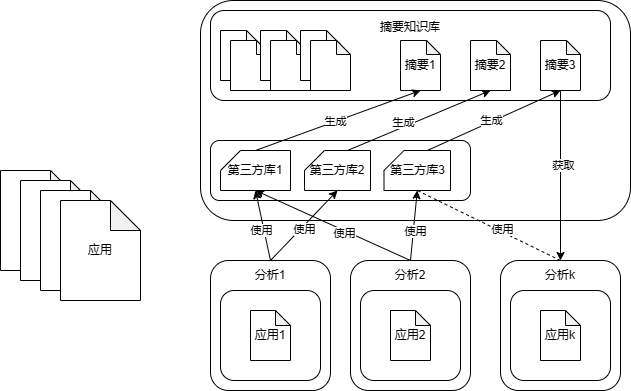

The diagram above was exported from draw.io. Its source (the exported page's mxGraphModel, read from the mxfile embedded in the PNG):
<mxGraphModel dx="1754" dy="857" grid="1" gridSize="10" guides="1" tooltips="1" connect="1" arrows="1" fold="1" page="1" pageScale="1" pageWidth="827" pageHeight="1169" math="0" shadow="0">
  <root>
    <mxCell id="0" />
    <mxCell id="1" parent="0" />
    <mxCell id="wwV5foe9snUfwAbhZovG-1" value="APK" style="shape=note;whiteSpace=wrap;html=1;backgroundOutline=1;darkOpacity=0.05;" parent="1" vertex="1">
      <mxGeometry x="30" y="240" width="80" height="100" as="geometry" />
    </mxCell>
    <mxCell id="wwV5foe9snUfwAbhZovG-5" value="APK" style="shape=note;whiteSpace=wrap;html=1;backgroundOutline=1;darkOpacity=0.05;" parent="1" vertex="1">
      <mxGeometry x="50" y="250" width="80" height="100" as="geometry" />
    </mxCell>
    <mxCell id="wwV5foe9snUfwAbhZovG-6" value="APK" style="shape=note;whiteSpace=wrap;html=1;backgroundOutline=1;darkOpacity=0.05;" parent="1" vertex="1">
      <mxGeometry x="70" y="260" width="80" height="100" as="geometry" />
    </mxCell>
    <mxCell id="wwV5foe9snUfwAbhZovG-7" value="应用" style="shape=note;whiteSpace=wrap;html=1;backgroundOutline=1;darkOpacity=0.05;" parent="1" vertex="1">
      <mxGeometry x="90" y="270" width="80" height="100" as="geometry" />
    </mxCell>
    <mxCell id="wwV5foe9snUfwAbhZovG-8" value="分析1&lt;br&gt;&lt;br&gt;&lt;br&gt;&lt;br&gt;&lt;br&gt;&lt;br&gt;&lt;br&gt;&lt;div&gt;&lt;br&gt;&lt;/div&gt;" style="rounded=1;whiteSpace=wrap;html=1;" parent="1" vertex="1">
      <mxGeometry x="240" y="330" width="120" height="130" as="geometry" />
    </mxCell>
    <mxCell id="wwV5foe9snUfwAbhZovG-11" value="" style="rounded=1;whiteSpace=wrap;html=1;" parent="1" vertex="1">
      <mxGeometry x="230" y="70" width="430" height="220" as="geometry" />
    </mxCell>
    <mxCell id="wwV5foe9snUfwAbhZovG-15" value="" style="rounded=1;whiteSpace=wrap;html=1;" parent="1" vertex="1">
      <mxGeometry x="250" y="360" width="100" height="90" as="geometry" />
    </mxCell>
    <mxCell id="wwV5foe9snUfwAbhZovG-14" value="应用1" style="shape=note;whiteSpace=wrap;html=1;backgroundOutline=1;darkOpacity=0.05;size=15;" parent="1" vertex="1">
      <mxGeometry x="280" y="380" width="40" height="50" as="geometry" />
    </mxCell>
    <mxCell id="wwV5foe9snUfwAbhZovG-20" value="" style="rounded=1;whiteSpace=wrap;html=1;" parent="1" vertex="1">
      <mxGeometry x="240" y="210" width="260" height="60" as="geometry" />
    </mxCell>
    <mxCell id="wwV5foe9snUfwAbhZovG-25" value="第三方库1" style="shape=card;whiteSpace=wrap;html=1;size=20;" parent="1" vertex="1">
      <mxGeometry x="250" y="220" width="70" height="40" as="geometry" />
    </mxCell>
    <mxCell id="wwV5foe9snUfwAbhZovG-26" value="第三方库2" style="shape=card;whiteSpace=wrap;html=1;size=20;" parent="1" vertex="1">
      <mxGeometry x="334" y="220" width="66" height="40" as="geometry" />
    </mxCell>
    <mxCell id="wwV5foe9snUfwAbhZovG-27" value="第三方库3" style="shape=card;whiteSpace=wrap;html=1;size=20;" parent="1" vertex="1">
      <mxGeometry x="413.5" y="220" width="66.5" height="40" as="geometry" />
    </mxCell>
    <mxCell id="wwV5foe9snUfwAbhZovG-30" value="分析2&lt;br&gt;&lt;br&gt;&lt;br&gt;&lt;br&gt;&lt;br&gt;&lt;br&gt;&lt;br&gt;&lt;div&gt;&lt;br&gt;&lt;/div&gt;" style="rounded=1;whiteSpace=wrap;html=1;" parent="1" vertex="1">
      <mxGeometry x="380" y="330" width="120" height="130" as="geometry" />
    </mxCell>
    <mxCell id="wwV5foe9snUfwAbhZovG-31" value="" style="rounded=1;whiteSpace=wrap;html=1;" parent="1" vertex="1">
      <mxGeometry x="390" y="360" width="100" height="90" as="geometry" />
    </mxCell>
    <mxCell id="wwV5foe9snUfwAbhZovG-32" value="应用2" style="shape=note;whiteSpace=wrap;html=1;backgroundOutline=1;darkOpacity=0.05;size=15;" parent="1" vertex="1">
      <mxGeometry x="420" y="380" width="40" height="50" as="geometry" />
    </mxCell>
    <mxCell id="wwV5foe9snUfwAbhZovG-33" value="分析k&lt;br&gt;&lt;br&gt;&lt;br&gt;&lt;br&gt;&lt;br&gt;&lt;br&gt;&lt;br&gt;&lt;div&gt;&lt;br&gt;&lt;/div&gt;" style="rounded=1;whiteSpace=wrap;html=1;" parent="1" vertex="1">
      <mxGeometry x="530" y="330" width="120" height="130" as="geometry" />
    </mxCell>
    <mxCell id="wwV5foe9snUfwAbhZovG-34" value="" style="rounded=1;whiteSpace=wrap;html=1;" parent="1" vertex="1">
      <mxGeometry x="540" y="360" width="100" height="90" as="geometry" />
    </mxCell>
    <mxCell id="wwV5foe9snUfwAbhZovG-35" value="应用k" style="shape=note;whiteSpace=wrap;html=1;backgroundOutline=1;darkOpacity=0.05;size=15;" parent="1" vertex="1">
      <mxGeometry x="570" y="380" width="40" height="50" as="geometry" />
    </mxCell>
    <mxCell id="wwV5foe9snUfwAbhZovG-37" value="" style="endArrow=classic;html=1;rounded=0;entryX=0.5;entryY=1;entryDx=0;entryDy=0;entryPerimeter=0;" parent="1" target="wwV5foe9snUfwAbhZovG-25" edge="1">
      <mxGeometry width="50" height="50" relative="1" as="geometry">
        <mxPoint x="300" y="330" as="sourcePoint" />
        <mxPoint x="440" y="280" as="targetPoint" />
      </mxGeometry>
    </mxCell>
    <mxCell id="wwV5foe9snUfwAbhZovG-59" value="使用" style="edgeLabel;html=1;align=center;verticalAlign=middle;resizable=0;points=[];" parent="wwV5foe9snUfwAbhZovG-37" vertex="1" connectable="0">
      <mxGeometry x="-0.1086" y="3" relative="1" as="geometry">
        <mxPoint as="offset" />
      </mxGeometry>
    </mxCell>
    <mxCell id="wwV5foe9snUfwAbhZovG-38" value="" style="endArrow=classic;html=1;rounded=0;entryX=0.5;entryY=1;entryDx=0;entryDy=0;entryPerimeter=0;exitX=0.5;exitY=0;exitDx=0;exitDy=0;" parent="1" source="wwV5foe9snUfwAbhZovG-8" target="wwV5foe9snUfwAbhZovG-26" edge="1">
      <mxGeometry width="50" height="50" relative="1" as="geometry">
        <mxPoint x="310" y="370" as="sourcePoint" />
        <mxPoint x="310" y="270" as="targetPoint" />
      </mxGeometry>
    </mxCell>
    <mxCell id="wwV5foe9snUfwAbhZovG-60" value="使用" style="edgeLabel;html=1;align=center;verticalAlign=middle;resizable=0;points=[];" parent="wwV5foe9snUfwAbhZovG-38" vertex="1" connectable="0">
      <mxGeometry x="-0.0468" y="-3" relative="1" as="geometry">
        <mxPoint as="offset" />
      </mxGeometry>
    </mxCell>
    <mxCell id="wwV5foe9snUfwAbhZovG-39" value="" style="endArrow=classic;html=1;rounded=0;exitX=0.5;exitY=0;exitDx=0;exitDy=0;entryX=0.5;entryY=1;entryDx=0;entryDy=0;entryPerimeter=0;" parent="1" source="wwV5foe9snUfwAbhZovG-30" target="wwV5foe9snUfwAbhZovG-25" edge="1">
      <mxGeometry width="50" height="50" relative="1" as="geometry">
        <mxPoint x="390" y="330" as="sourcePoint" />
        <mxPoint x="440" y="280" as="targetPoint" />
      </mxGeometry>
    </mxCell>
    <mxCell id="wwV5foe9snUfwAbhZovG-61" value="使用" style="edgeLabel;html=1;align=center;verticalAlign=middle;resizable=0;points=[];" parent="wwV5foe9snUfwAbhZovG-39" vertex="1" connectable="0">
      <mxGeometry x="-0.1509" y="2" relative="1" as="geometry">
        <mxPoint as="offset" />
      </mxGeometry>
    </mxCell>
    <mxCell id="wwV5foe9snUfwAbhZovG-40" value="" style="endArrow=classic;html=1;rounded=0;exitX=0.5;exitY=0;exitDx=0;exitDy=0;entryX=0.5;entryY=1;entryDx=0;entryDy=0;entryPerimeter=0;" parent="1" source="wwV5foe9snUfwAbhZovG-30" target="wwV5foe9snUfwAbhZovG-27" edge="1">
      <mxGeometry width="50" height="50" relative="1" as="geometry">
        <mxPoint x="450" y="370" as="sourcePoint" />
        <mxPoint x="310" y="270" as="targetPoint" />
      </mxGeometry>
    </mxCell>
    <mxCell id="wwV5foe9snUfwAbhZovG-62" value="使用" style="edgeLabel;html=1;align=center;verticalAlign=middle;resizable=0;points=[];" parent="wwV5foe9snUfwAbhZovG-40" vertex="1" connectable="0">
      <mxGeometry x="-0.1579" y="-2" relative="1" as="geometry">
        <mxPoint as="offset" />
      </mxGeometry>
    </mxCell>
    <mxCell id="wwV5foe9snUfwAbhZovG-41" value="摘要知识库&lt;br&gt;&lt;br&gt;&lt;br&gt;&lt;br&gt;&lt;div&gt;&lt;br&gt;&lt;/div&gt;" style="rounded=1;whiteSpace=wrap;html=1;" parent="1" vertex="1">
      <mxGeometry x="240" y="80" width="400" height="90" as="geometry" />
    </mxCell>
    <mxCell id="wwV5foe9snUfwAbhZovG-43" value="" style="shape=note;whiteSpace=wrap;html=1;backgroundOutline=1;darkOpacity=0.05;size=14;" parent="1" vertex="1">
      <mxGeometry x="250" y="100" width="40" height="50" as="geometry" />
    </mxCell>
    <mxCell id="wwV5foe9snUfwAbhZovG-44" value="" style="shape=note;whiteSpace=wrap;html=1;backgroundOutline=1;darkOpacity=0.05;size=14;" parent="1" vertex="1">
      <mxGeometry x="260" y="110" width="40" height="50" as="geometry" />
    </mxCell>
    <mxCell id="wwV5foe9snUfwAbhZovG-45" value="" style="shape=note;whiteSpace=wrap;html=1;backgroundOutline=1;darkOpacity=0.05;size=14;" parent="1" vertex="1">
      <mxGeometry x="290" y="100" width="40" height="50" as="geometry" />
    </mxCell>
    <mxCell id="wwV5foe9snUfwAbhZovG-46" value="" style="shape=note;whiteSpace=wrap;html=1;backgroundOutline=1;darkOpacity=0.05;size=14;" parent="1" vertex="1">
      <mxGeometry x="300" y="110" width="40" height="50" as="geometry" />
    </mxCell>
    <mxCell id="wwV5foe9snUfwAbhZovG-47" value="" style="shape=note;whiteSpace=wrap;html=1;backgroundOutline=1;darkOpacity=0.05;size=14;" parent="1" vertex="1">
      <mxGeometry x="330" y="100" width="40" height="50" as="geometry" />
    </mxCell>
    <mxCell id="wwV5foe9snUfwAbhZovG-48" value="" style="shape=note;whiteSpace=wrap;html=1;backgroundOutline=1;darkOpacity=0.05;size=14;" parent="1" vertex="1">
      <mxGeometry x="340" y="110" width="40" height="50" as="geometry" />
    </mxCell>
    <mxCell id="wwV5foe9snUfwAbhZovG-49" value="摘要1" style="shape=note;whiteSpace=wrap;html=1;backgroundOutline=1;darkOpacity=0.05;size=14;" parent="1" vertex="1">
      <mxGeometry x="430" y="110" width="40" height="50" as="geometry" />
    </mxCell>
    <mxCell id="wwV5foe9snUfwAbhZovG-50" value="摘要2" style="shape=note;whiteSpace=wrap;html=1;backgroundOutline=1;darkOpacity=0.05;size=14;" parent="1" vertex="1">
      <mxGeometry x="500" y="110" width="40" height="50" as="geometry" />
    </mxCell>
    <mxCell id="wwV5foe9snUfwAbhZovG-51" value="摘要3" style="shape=note;whiteSpace=wrap;html=1;backgroundOutline=1;darkOpacity=0.05;size=14;" parent="1" vertex="1">
      <mxGeometry x="570" y="110" width="40" height="50" as="geometry" />
    </mxCell>
    <mxCell id="wwV5foe9snUfwAbhZovG-52" value="" style="endArrow=classic;html=1;rounded=0;exitX=0.5;exitY=0;exitDx=0;exitDy=0;exitPerimeter=0;entryX=0.5;entryY=1;entryDx=0;entryDy=0;entryPerimeter=0;" parent="1" source="wwV5foe9snUfwAbhZovG-25" target="wwV5foe9snUfwAbhZovG-49" edge="1">
      <mxGeometry width="50" height="50" relative="1" as="geometry">
        <mxPoint x="390" y="330" as="sourcePoint" />
        <mxPoint x="440" y="280" as="targetPoint" />
      </mxGeometry>
    </mxCell>
    <mxCell id="wwV5foe9snUfwAbhZovG-56" value="生成" style="edgeLabel;html=1;align=center;verticalAlign=middle;resizable=0;points=[];" parent="wwV5foe9snUfwAbhZovG-52" vertex="1" connectable="0">
      <mxGeometry x="-0.036" relative="1" as="geometry">
        <mxPoint as="offset" />
      </mxGeometry>
    </mxCell>
    <mxCell id="wwV5foe9snUfwAbhZovG-53" value="" style="endArrow=classic;html=1;rounded=0;exitX=0;exitY=0;exitDx=43;exitDy=0;exitPerimeter=0;entryX=0.5;entryY=1;entryDx=0;entryDy=0;entryPerimeter=0;" parent="1" source="wwV5foe9snUfwAbhZovG-26" target="wwV5foe9snUfwAbhZovG-50" edge="1">
      <mxGeometry width="50" height="50" relative="1" as="geometry">
        <mxPoint x="410" y="220" as="sourcePoint" />
        <mxPoint x="524" y="160" as="targetPoint" />
      </mxGeometry>
    </mxCell>
    <mxCell id="wwV5foe9snUfwAbhZovG-57" value="生成" style="edgeLabel;html=1;align=center;verticalAlign=middle;resizable=0;points=[];" parent="wwV5foe9snUfwAbhZovG-53" vertex="1" connectable="0">
      <mxGeometry x="-0.2" y="5" relative="1" as="geometry">
        <mxPoint as="offset" />
      </mxGeometry>
    </mxCell>
    <mxCell id="wwV5foe9snUfwAbhZovG-55" value="" style="endArrow=classic;html=1;rounded=0;exitX=0;exitY=0;exitDx=43.25;exitDy=0;exitPerimeter=0;entryX=0.5;entryY=1;entryDx=0;entryDy=0;entryPerimeter=0;" parent="1" source="wwV5foe9snUfwAbhZovG-27" target="wwV5foe9snUfwAbhZovG-51" edge="1">
      <mxGeometry width="50" height="50" relative="1" as="geometry">
        <mxPoint x="520" y="220" as="sourcePoint" />
        <mxPoint x="580" y="160" as="targetPoint" />
      </mxGeometry>
    </mxCell>
    <mxCell id="wwV5foe9snUfwAbhZovG-58" value="生成" style="edgeLabel;html=1;align=center;verticalAlign=middle;resizable=0;points=[];" parent="wwV5foe9snUfwAbhZovG-55" vertex="1" connectable="0">
      <mxGeometry x="-0.0267" y="2" relative="1" as="geometry">
        <mxPoint as="offset" />
      </mxGeometry>
    </mxCell>
    <mxCell id="wwV5foe9snUfwAbhZovG-64" value="" style="endArrow=none;dashed=1;html=1;rounded=0;exitX=0.5;exitY=0;exitDx=0;exitDy=0;entryX=0.5;entryY=1;entryDx=0;entryDy=0;entryPerimeter=0;" parent="1" source="wwV5foe9snUfwAbhZovG-33" target="wwV5foe9snUfwAbhZovG-27" edge="1">
      <mxGeometry width="50" height="50" relative="1" as="geometry">
        <mxPoint x="390" y="330" as="sourcePoint" />
        <mxPoint x="440" y="280" as="targetPoint" />
      </mxGeometry>
    </mxCell>
    <mxCell id="wwV5foe9snUfwAbhZovG-65" value="使用" style="edgeLabel;html=1;align=center;verticalAlign=middle;resizable=0;points=[];" parent="wwV5foe9snUfwAbhZovG-64" vertex="1" connectable="0">
      <mxGeometry x="-0.1736" y="-2" relative="1" as="geometry">
        <mxPoint y="-1" as="offset" />
      </mxGeometry>
    </mxCell>
    <mxCell id="wwV5foe9snUfwAbhZovG-67" value="" style="endArrow=classic;html=1;rounded=0;exitX=0.5;exitY=1;exitDx=0;exitDy=0;exitPerimeter=0;" parent="1" source="wwV5foe9snUfwAbhZovG-51" edge="1">
      <mxGeometry width="50" height="50" relative="1" as="geometry">
        <mxPoint x="390" y="330" as="sourcePoint" />
        <mxPoint x="590" y="330" as="targetPoint" />
      </mxGeometry>
    </mxCell>
    <mxCell id="wwV5foe9snUfwAbhZovG-68" value="获取" style="edgeLabel;html=1;align=center;verticalAlign=middle;resizable=0;points=[];" parent="wwV5foe9snUfwAbhZovG-67" vertex="1" connectable="0">
      <mxGeometry x="-0.1318" y="2" relative="1" as="geometry">
        <mxPoint as="offset" />
      </mxGeometry>
    </mxCell>
  </root>
</mxGraphModel>